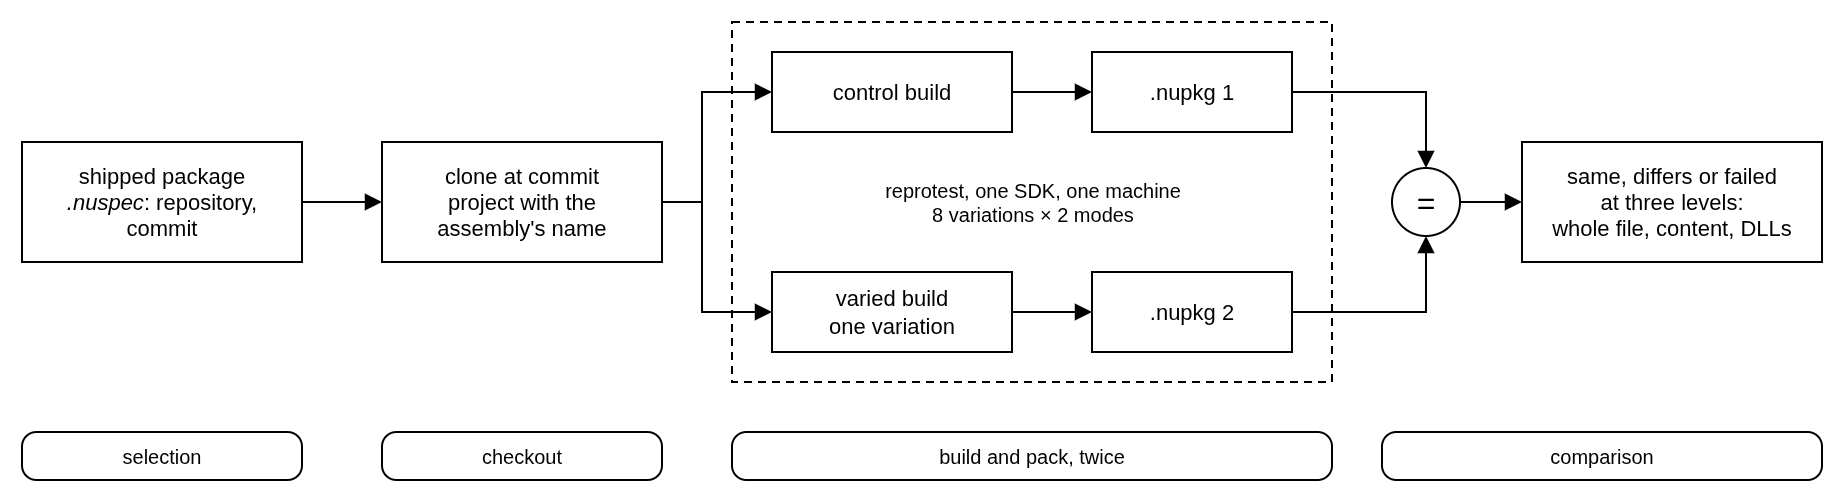

The diagram above was exported from draw.io. Its source (the exported page's mxGraphModel, read from the mxfile embedded in the PNG):
<mxGraphModel adaptiveColors="auto" background="#FFFFFF" grid="1" gridSize="10" page="1" pageScale="1" pageWidth="940" pageHeight="300">
  <root>
    <mxCell id="0" />
    <mxCell id="1" parent="0" />
    <mxCell id="frame" value="" style="rounded=0;whiteSpace=wrap;html=1;fillColor=none;strokeColor=#000000;strokeWidth=1;dashed=1;dashPattern=4 3;" vertex="1" parent="1">
      <mxGeometry x="375" y="20" width="300" height="180" as="geometry" />
    </mxCell>
    <mxCell id="frame-label" value="reprotest, one SDK, one machine&lt;br&gt;8 variations × 2 modes" style="text;html=1;align=center;verticalAlign=middle;fontFamily=Helvetica;fontSize=10;fontColor=#000000;" vertex="1" parent="1">
      <mxGeometry x="375" y="88" width="300" height="44" as="geometry" />
    </mxCell>
    <mxCell id="pkg" value="shipped package&lt;br&gt;&lt;i&gt;.nuspec&lt;/i&gt;: repository,&lt;br&gt;commit" style="rounded=0;whiteSpace=wrap;html=1;fillColor=#FFFFFF;strokeColor=#000000;strokeWidth=1;fontFamily=Helvetica;fontSize=11;fontColor=#000000;" vertex="1" parent="1">
      <mxGeometry x="20" y="80" width="140" height="60" as="geometry" />
    </mxCell>
    <mxCell id="src" value="clone at commit&lt;br&gt;project with the&lt;br&gt;assembly's name" style="rounded=0;whiteSpace=wrap;html=1;fillColor=#FFFFFF;strokeColor=#000000;strokeWidth=1;fontFamily=Helvetica;fontSize=11;fontColor=#000000;" vertex="1" parent="1">
      <mxGeometry x="200" y="80" width="140" height="60" as="geometry" />
    </mxCell>
    <mxCell id="ctrl" value="control build" style="rounded=0;whiteSpace=wrap;html=1;fillColor=#FFFFFF;strokeColor=#000000;strokeWidth=1;fontFamily=Helvetica;fontSize=11;fontColor=#000000;" vertex="1" parent="1">
      <mxGeometry x="395" y="35" width="120" height="40" as="geometry" />
    </mxCell>
    <mxCell id="var" value="varied build&lt;br&gt;one variation" style="rounded=0;whiteSpace=wrap;html=1;fillColor=#FFFFFF;strokeColor=#000000;strokeWidth=1;fontFamily=Helvetica;fontSize=11;fontColor=#000000;" vertex="1" parent="1">
      <mxGeometry x="395" y="145" width="120" height="40" as="geometry" />
    </mxCell>
    <mxCell id="out1" value=".nupkg 1" style="rounded=0;whiteSpace=wrap;html=1;fillColor=#FFFFFF;strokeColor=#000000;strokeWidth=1;fontFamily=Helvetica;fontSize=11;fontColor=#000000;" vertex="1" parent="1">
      <mxGeometry x="555" y="35" width="100" height="40" as="geometry" />
    </mxCell>
    <mxCell id="out2" value=".nupkg 2" style="rounded=0;whiteSpace=wrap;html=1;fillColor=#FFFFFF;strokeColor=#000000;strokeWidth=1;fontFamily=Helvetica;fontSize=11;fontColor=#000000;" vertex="1" parent="1">
      <mxGeometry x="555" y="145" width="100" height="40" as="geometry" />
    </mxCell>
    <mxCell id="eq" value="=" style="ellipse;whiteSpace=wrap;html=1;aspect=fixed;fillColor=#FFFFFF;strokeColor=#000000;strokeWidth=1;fontFamily=Helvetica;fontSize=16;fontColor=#000000;" vertex="1" parent="1">
      <mxGeometry x="705" y="93" width="34" height="34" as="geometry" />
    </mxCell>
    <mxCell id="verdict" value="same, differs or failed&lt;br&gt;at three levels:&lt;br&gt;whole file, content, DLLs" style="rounded=0;whiteSpace=wrap;html=1;fillColor=#FFFFFF;strokeColor=#000000;strokeWidth=1;fontFamily=Helvetica;fontSize=11;fontColor=#000000;" vertex="1" parent="1">
      <mxGeometry x="770" y="80" width="150" height="60" as="geometry" />
    </mxCell>
    <mxCell id="e1" style="edgeStyle=orthogonalEdgeStyle;rounded=0;html=1;endArrow=block;endSize=6;strokeColor=#000000;strokeWidth=1;" edge="1" parent="1" source="pkg" target="src">
      <mxGeometry relative="1" as="geometry" />
    </mxCell>
    <mxCell id="e2" style="edgeStyle=orthogonalEdgeStyle;rounded=0;html=1;endArrow=block;endSize=6;strokeColor=#000000;strokeWidth=1;exitX=1;exitY=0.5;entryX=0;entryY=0.5;" edge="1" parent="1" source="src" target="ctrl">
      <mxGeometry relative="1" as="geometry">
        <Array as="points">
          <mxPoint x="360" y="110" />
          <mxPoint x="360" y="55" />
        </Array>
      </mxGeometry>
    </mxCell>
    <mxCell id="e3" style="edgeStyle=orthogonalEdgeStyle;rounded=0;html=1;endArrow=block;endSize=6;strokeColor=#000000;strokeWidth=1;exitX=1;exitY=0.5;entryX=0;entryY=0.5;" edge="1" parent="1" source="src" target="var">
      <mxGeometry relative="1" as="geometry">
        <Array as="points">
          <mxPoint x="360" y="110" />
          <mxPoint x="360" y="165" />
        </Array>
      </mxGeometry>
    </mxCell>
    <mxCell id="e4" style="edgeStyle=orthogonalEdgeStyle;rounded=0;html=1;endArrow=block;endSize=6;strokeColor=#000000;strokeWidth=1;" edge="1" parent="1" source="ctrl" target="out1">
      <mxGeometry relative="1" as="geometry" />
    </mxCell>
    <mxCell id="e5" style="edgeStyle=orthogonalEdgeStyle;rounded=0;html=1;endArrow=block;endSize=6;strokeColor=#000000;strokeWidth=1;" edge="1" parent="1" source="var" target="out2">
      <mxGeometry relative="1" as="geometry" />
    </mxCell>
    <mxCell id="e6" style="edgeStyle=orthogonalEdgeStyle;rounded=0;html=1;endArrow=block;endSize=6;strokeColor=#000000;strokeWidth=1;exitX=1;exitY=0.5;entryX=0.5;entryY=0;" edge="1" parent="1" source="out1" target="eq">
      <mxGeometry relative="1" as="geometry" />
    </mxCell>
    <mxCell id="e7" style="edgeStyle=orthogonalEdgeStyle;rounded=0;html=1;endArrow=block;endSize=6;strokeColor=#000000;strokeWidth=1;exitX=1;exitY=0.5;entryX=0.5;entryY=1;" edge="1" parent="1" source="out2" target="eq">
      <mxGeometry relative="1" as="geometry" />
    </mxCell>
    <mxCell id="e8" style="edgeStyle=orthogonalEdgeStyle;rounded=0;html=1;endArrow=block;endSize=6;strokeColor=#000000;strokeWidth=1;" edge="1" parent="1" source="eq" target="verdict">
      <mxGeometry relative="1" as="geometry" />
    </mxCell>
    <mxCell id="s1" value="selection" style="rounded=1;whiteSpace=wrap;html=1;arcSize=30;fillColor=#FFFFFF;strokeColor=#000000;strokeWidth=1;fontFamily=Helvetica;fontSize=10;fontColor=#000000;" vertex="1" parent="1">
      <mxGeometry x="20" y="225" width="140" height="24" as="geometry" />
    </mxCell>
    <mxCell id="s2" value="checkout" style="rounded=1;whiteSpace=wrap;html=1;arcSize=30;fillColor=#FFFFFF;strokeColor=#000000;strokeWidth=1;fontFamily=Helvetica;fontSize=10;fontColor=#000000;" vertex="1" parent="1">
      <mxGeometry x="200" y="225" width="140" height="24" as="geometry" />
    </mxCell>
    <mxCell id="s3" value="build and pack, twice" style="rounded=1;whiteSpace=wrap;html=1;arcSize=30;fillColor=#FFFFFF;strokeColor=#000000;strokeWidth=1;fontFamily=Helvetica;fontSize=10;fontColor=#000000;" vertex="1" parent="1">
      <mxGeometry x="375" y="225" width="300" height="24" as="geometry" />
    </mxCell>
    <mxCell id="s4" value="comparison" style="rounded=1;whiteSpace=wrap;html=1;arcSize=30;fillColor=#FFFFFF;strokeColor=#000000;strokeWidth=1;fontFamily=Helvetica;fontSize=10;fontColor=#000000;" vertex="1" parent="1">
      <mxGeometry x="700" y="225" width="220" height="24" as="geometry" />
    </mxCell>
  </root>
</mxGraphModel>